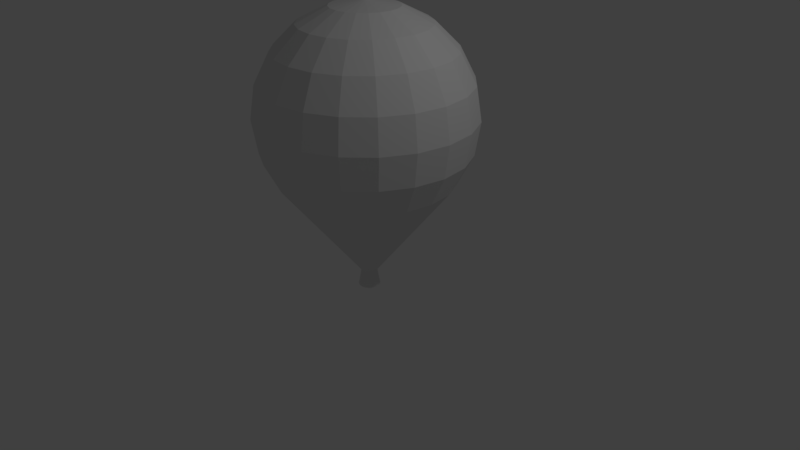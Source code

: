 # Source: baloon.blend  (saved by Blender 2.79.0; exported with 4.5.12 LTS)
import bpy
from mathutils import Matrix  # noqa: F401  (used for matrix-valued properties, if any)

bpy.ops.wm.read_factory_settings(use_empty=True)
scene = bpy.context.scene
scene.name = 'Scene'

# ---- collections
col_collection_1 = bpy.data.collections.new('Collection 1'); scene.collection.children.link(col_collection_1)

# ---- world
world_world = bpy.data.worlds.new('World'); scene.world = world_world
world_world.color = (0.05088, 0.05088, 0.05088)
world_world.use_sun_shadow = False
world_world.sun_shadow_jitter_overblur = 0.0
world_world.cycles.sampling_method = 'MANUAL'

# ---- cameras
cam_camera = bpy.data.cameras.new('Camera')
cam_camera.clip_end = 100.0
cam_camera.lens = 35.0
cam_camera.sensor_width = 32.0
cam_camera.sensor_height = 18.0
cam_camera.ortho_scale = 7.314
cam_camera.dof.focus_distance = 0.0
cam_camera.dof.aperture_fstop = 128.0

# ---- lights
light_lamp = bpy.data.lights.new('Lamp', 'POINT')
light_lamp.transmission_factor = 0.0
light_lamp.cutoff_distance = 30.0
light_lamp.energy = 100.0
light_lamp.shadow_buffer_clip_start = 1.001
light_lamp.shadow_soft_size = 0.1
light_lamp.shadow_maximum_resolution = 0.006
light_lamp.use_absolute_resolution = True

# ---- meshes
me_cone_001 = bpy.data.meshes.new('Cone.001')
me_cone_001.from_pydata([(0.0, 0.14, -0.385), (0.0, 0.0, 0.385), (0.05358, 0.1293, -0.385), (0.09899, 0.09899, -0.385), (0.1293, 0.05358, -0.385), (0.14, -6.12e-09, -0.385), (0.1293, -0.05358, -0.385), (0.09899, -0.09899, -0.385), (0.05358, -0.1293, -0.385), (2.114e-08, -0.14, -0.385), (-0.05358, -0.1293, -0.385), (-0.09899, -0.099, -0.385), (-0.1293, -0.05358, -0.385), (-0.14, 1.669e-09, -0.385), (-0.1293, 0.05358, -0.385), (-0.09899, 0.099, -0.385), (-0.05358, 0.1293, -0.385)], [], [(0, 1, 2), (2, 1, 3), (3, 1, 4), (4, 1, 5), (5, 1, 6), (6, 1, 7), (7, 1, 8), (8, 1, 9), (9, 1, 10), (10, 1, 11), (11, 1, 12), (12, 1, 13), (13, 1, 14), (14, 1, 15), (15, 1, 16), (16, 1, 0), (0, 2, 3, 4, 5, 6, 7, 8, 9, 10, 11, 12, 13, 14, 15, 16)])
me_cone_001.use_remesh_preserve_volume = False
me_cone_001.use_remesh_preserve_attributes = False
me_cone_001.use_mirror_vertex_groups = False
me_cone_001.update()
me_sphere = bpy.data.meshes.new('Sphere')
me_sphere.from_pydata([(5.907e-10, 0.4234, 1.303), (5.907e-10, 0.8053, 1.108), (5.907e-10, 1.108, 0.8053), (5.907e-10, 1.303, 0.4234), (5.907e-10, 1.37, -5.407e-08), (5.907e-10, 1.303, -0.4234), (5.907e-10, 1.108, -0.8053), (-3.749e-08, 0.09941, -2.094), (0.1308, 0.4026, 1.303), (0.2488, 0.7659, 1.108), (0.3425, 1.054, 0.8053), (0.4026, 1.239, 0.4234), (0.4234, 1.303, -5.407e-08), (0.4026, 1.239, -0.4234), (0.3425, 1.054, -0.8053), (0.03072, 0.09454, -2.094), (0.2488, 0.3425, 1.303), (0.4733, 0.6515, 1.108), (0.6515, 0.8967, 0.8053), (0.7659, 1.054, 0.4234), (0.8053, 1.108, -5.407e-08), (0.7659, 1.054, -0.4234), (0.6515, 0.8967, -0.8053), (0.05843, 0.08042, -2.094), (0.3425, 0.2488, 1.303), (0.6515, 0.4733, 1.108), (0.8967, 0.6515, 0.8053), (1.054, 0.7659, 0.4234), (1.108, 0.8053, -5.407e-08), (1.054, 0.7659, -0.4234), (0.8967, 0.6515, -0.8053), (0.08042, 0.05843, -2.094), (0.4026, 0.1308, 1.303), (0.7659, 0.2488, 1.108), (1.054, 0.3425, 0.8053), (1.239, 0.4026, 0.4234), (1.303, 0.4234, -5.407e-08), (1.239, 0.4026, -0.4234), (1.054, 0.3425, -0.8053), (0.09454, 0.03072, -2.094), (0.4234, -3.308e-07, 1.303), (0.8053, -3.512e-07, 1.108), (1.108, -3.104e-07, 0.8053), (1.303, -3.308e-07, 0.4234), (1.37, -3.308e-07, -5.407e-08), (1.303, -3.716e-07, -0.4234), (1.108, -3.104e-07, -0.8053), (0.09941, -3.596e-07, -2.094), (0.4026, -0.1308, 1.303), (0.7659, -0.2488, 1.108), (1.054, -0.3425, 0.8053), (1.239, -0.4026, 0.4234), (1.303, -0.4234, -5.407e-08), (1.239, -0.4026, -0.4234), (1.054, -0.3425, -0.8053), (0.09454, -0.03072, -2.094), (0.3425, -0.2488, 1.303), (0.6515, -0.4733, 1.108), (0.8967, -0.6515, 0.8053), (1.054, -0.7659, 0.4234), (1.108, -0.8053, -5.407e-08), (1.054, -0.7659, -0.4234), (0.8967, -0.6515, -0.8053), (0.08042, -0.05843, -2.094), (0.2488, -0.3425, 1.303), (0.4733, -0.6515, 1.108), (0.6515, -0.8967, 0.8053), (0.7659, -1.054, 0.4234), (0.8053, -1.108, -5.407e-08), (0.7659, -1.054, -0.4234), (0.6515, -0.8967, -0.8053), (0.05843, -0.08042, -2.094), (0.1308, -0.4026, 1.303), (0.2488, -0.7659, 1.108), (0.3425, -1.054, 0.8053), (0.4026, -1.239, 0.4234), (0.4234, -1.303, -5.407e-08), (0.4026, -1.239, -0.4234), (0.3425, -1.054, -0.8053), (0.03072, -0.09454, -2.094), (-1.457e-08, -0.4234, 1.303), (-6.561e-08, -0.8053, 1.108), (1.605e-08, -1.108, 0.8053), (-2.478e-08, -1.303, 0.4234), (9.771e-08, -1.37, -5.407e-08), (1.605e-08, -1.303, -0.4234), (1.605e-08, -1.108, -0.8053), (-4.566e-08, -0.09941, -2.094), (-0.1308, -0.4026, 1.303), (-0.2488, -0.7659, 1.108), (-0.3425, -1.054, 0.8053), (-0.4026, -1.239, 0.4234), (-0.4234, -1.303, -5.407e-08), (-0.4026, -1.239, -0.4234), (-0.3425, -1.054, -0.8053), (-0.03072, -0.09454, -2.094), (-2.618e-07, -7.082e-07, 1.37), (-0.2488, -0.3425, 1.303), (-0.4733, -0.6515, 1.108), (-0.6515, -0.8967, 0.8053), (-0.7659, -1.054, 0.4234), (-0.8053, -1.108, -5.407e-08), (-0.7659, -1.054, -0.4234), (-0.6515, -0.8967, -0.8053), (-0.05843, -0.08042, -2.094), (-0.3425, -0.2488, 1.303), (-0.6515, -0.4733, 1.108), (-0.8967, -0.6515, 0.8053), (-1.054, -0.7659, 0.4234), (-1.108, -0.8053, -5.407e-08), (-1.054, -0.7659, -0.4234), (-0.8967, -0.6515, -0.8053), (-0.08042, -0.05843, -2.094), (-0.4026, -0.1308, 1.303), (-0.7659, -0.2488, 1.108), (-1.054, -0.3425, 0.8053), (-1.239, -0.4026, 0.4234), (-1.303, -0.4234, -5.407e-08), (-1.239, -0.4026, -0.4234), (-1.054, -0.3425, -0.8053), (-0.09454, -0.03072, -2.094), (-0.4234, -3.512e-07, 1.303), (-0.8053, -2.899e-07, 1.108), (-1.108, -3.308e-07, 0.8053), (-1.303, -2.899e-07, 0.4234), (-1.37, -4.124e-07, -5.407e-08), (-1.303, -2.899e-07, -0.4234), (-1.108, -3.308e-07, -0.8053), (-0.09941, -3.496e-07, -2.094), (-0.4026, 0.1308, 1.303), (-0.7659, 0.2488, 1.108), (-1.054, 0.3425, 0.8053), (-1.239, 0.4026, 0.4234), (-1.303, 0.4234, -5.407e-08), (-1.239, 0.4026, -0.4234), (-1.054, 0.3425, -0.8053), (-0.09454, 0.03072, -2.094), (-0.3425, 0.2488, 1.303), (-0.6515, 0.4733, 1.108), (-0.8967, 0.6515, 0.8053), (-1.054, 0.7659, 0.4234), (-1.108, 0.8053, -5.407e-08), (-1.054, 0.7659, -0.4234), (-0.8967, 0.6515, -0.8053), (-0.08042, 0.05843, -2.094), (-0.2488, 0.3425, 1.303), (-0.4733, 0.6515, 1.108), (-0.6515, 0.8967, 0.8053), (-0.7659, 1.054, 0.4234), (-0.8053, 1.108, -5.407e-08), (-0.7659, 1.054, -0.4234), (-0.6515, 0.8967, -0.8053), (-0.05843, 0.08042, -2.094), (-0.1308, 0.4026, 1.303), (-0.2488, 0.7659, 1.108), (-0.3425, 1.054, 0.8053), (-0.4026, 1.239, 0.4234), (-0.4234, 1.303, -5.407e-08), (-0.4026, 1.239, -0.4234), (-0.3425, 1.054, -0.8053), (-0.03072, 0.09454, -2.094)], [], [(4, 3, 11, 12), (1, 0, 8, 9), (5, 4, 12, 13), (2, 1, 9, 10), (6, 5, 13, 14), (3, 2, 10, 11), (0, 96, 8), (7, 6, 14, 15), (12, 11, 19, 20), (9, 8, 16, 17), (13, 12, 20, 21), (10, 9, 17, 18), (14, 13, 21, 22), (11, 10, 18, 19), (8, 96, 16), (15, 14, 22, 23), (16, 96, 24), (23, 22, 30, 31), (20, 19, 27, 28), (17, 16, 24, 25), (21, 20, 28, 29), (18, 17, 25, 26), (22, 21, 29, 30), (19, 18, 26, 27), (27, 26, 34, 35), (24, 96, 32), (31, 30, 38, 39), (28, 27, 35, 36), (25, 24, 32, 33), (29, 28, 36, 37), (26, 25, 33, 34), (30, 29, 37, 38), (38, 37, 45, 46), (35, 34, 42, 43), (32, 96, 40), (39, 38, 46, 47), (36, 35, 43, 44), (33, 32, 40, 41), (37, 36, 44, 45), (34, 33, 41, 42), (45, 44, 52, 53), (42, 41, 49, 50), (46, 45, 53, 54), (43, 42, 50, 51), (40, 96, 48), (47, 46, 54, 55), (44, 43, 51, 52), (41, 40, 48, 49), (49, 48, 56, 57), (53, 52, 60, 61), (50, 49, 57, 58), (54, 53, 61, 62), (51, 50, 58, 59), (48, 96, 56), (55, 54, 62, 63), (52, 51, 59, 60), (60, 59, 67, 68), (57, 56, 64, 65), (61, 60, 68, 69), (58, 57, 65, 66), (62, 61, 69, 70), (59, 58, 66, 67), (56, 96, 64), (63, 62, 70, 71), (64, 96, 72), (71, 70, 78, 79), (68, 67, 75, 76), (65, 64, 72, 73), (69, 68, 76, 77), (66, 65, 73, 74), (70, 69, 77, 78), (67, 66, 74, 75), (78, 77, 85, 86), (75, 74, 82, 83), (72, 96, 80), (79, 78, 86, 87), (76, 75, 83, 84), (73, 72, 80, 81), (77, 76, 84, 85), (74, 73, 81, 82), (82, 81, 89, 90), (86, 85, 93, 94), (83, 82, 90, 91), (80, 96, 88), (87, 86, 94, 95), (84, 83, 91, 92), (81, 80, 88, 89), (85, 84, 92, 93), (93, 92, 101, 102), (90, 89, 98, 99), (94, 93, 102, 103), (91, 90, 99, 100), (88, 96, 97), (95, 94, 103, 104), (92, 91, 100, 101), (89, 88, 97, 98), (98, 97, 105, 106), (102, 101, 109, 110), (99, 98, 106, 107), (103, 102, 110, 111), (100, 99, 107, 108), (97, 96, 105), (104, 103, 111, 112), (101, 100, 108, 109), (112, 111, 119, 120), (109, 108, 116, 117), (106, 105, 113, 114), (110, 109, 117, 118), (107, 106, 114, 115), (111, 110, 118, 119), (108, 107, 115, 116), (105, 96, 113), (116, 115, 123, 124), (113, 96, 121), (120, 119, 127, 128), (117, 116, 124, 125), (114, 113, 121, 122), (118, 117, 125, 126), (115, 114, 122, 123), (119, 118, 126, 127), (127, 126, 134, 135), (124, 123, 131, 132), (121, 96, 129), (128, 127, 135, 136), (125, 124, 132, 133), (122, 121, 129, 130), (126, 125, 133, 134), (123, 122, 130, 131), (131, 130, 138, 139), (135, 134, 142, 143), (132, 131, 139, 140), (129, 96, 137), (136, 135, 143, 144), (133, 132, 140, 141), (130, 129, 137, 138), (134, 133, 141, 142), (142, 141, 149, 150), (139, 138, 146, 147), (143, 142, 150, 151), (140, 139, 147, 148), (137, 96, 145), (144, 143, 151, 152), (141, 140, 148, 149), (138, 137, 145, 146), (149, 148, 156, 157), (146, 145, 153, 154), (150, 149, 157, 158), (147, 146, 154, 155), (151, 150, 158, 159), (148, 147, 155, 156), (145, 96, 153), (152, 151, 159, 160), (153, 96, 0), (160, 159, 6, 7), (157, 156, 3, 4), (154, 153, 0, 1), (158, 157, 4, 5), (155, 154, 1, 2), (159, 158, 5, 6), (156, 155, 2, 3)])
me_sphere.use_remesh_preserve_volume = False
me_sphere.use_remesh_preserve_attributes = False
me_sphere.use_mirror_vertex_groups = False
me_sphere.update()

# ---- objects
ob_cone = bpy.data.objects.new('Cone', me_cone_001)
ob_sphere = bpy.data.objects.new('Sphere', me_sphere)
ob_lamp = bpy.data.objects.new('Lamp', light_lamp)
ob_camera = bpy.data.objects.new('Camera', cam_camera)

# ---- transforms, parenting, visibility, modifiers, constraints
ob_cone.location = (0.0, 0.0, -0.0407)
ob_cone.lineart.crease_threshold = 0.0
ob_sphere.location = (0.0, 0.0, 1.877)
ob_sphere.lineart.crease_threshold = 0.0
ob_lamp.location = (4.076, 1.005, 5.904)
ob_lamp.rotation_euler = (0.6503, 0.05522, 1.866)
ob_lamp.lock_rotations_4d = False
ob_lamp.empty_display_type = 'ARROWS'
ob_lamp.color = (0.0, 0.0, 0.0, 0.0)
ob_lamp.lineart.crease_threshold = 0.0
ob_camera.location = (7.481, -6.508, 5.344)
ob_camera.rotation_euler = (1.109, 0.0, 0.8149)
ob_camera.lock_rotations_4d = False
ob_camera.empty_display_type = 'ARROWS'
ob_camera.color = (0.0, 0.0, 0.0, 0.0)
ob_camera.display_type = 'WIRE'
ob_camera.lineart.crease_threshold = 0.0

# ---- collection membership
col_collection_1.objects.link(ob_cone)
col_collection_1.objects.link(ob_sphere)
col_collection_1.objects.link(ob_lamp)
col_collection_1.objects.link(ob_camera)

# ---- scene / render settings (as saved in the file)
scene.camera = ob_camera
scene.frame_start = 1; scene.frame_end = 250; scene.frame_set(1)
scene.render.engine = 'BLENDER_EEVEE_NEXT'
scene.render.resolution_percentage = 50
scene.render.dither_intensity = 0.0
scene.cycles.use_denoising = False
scene.cycles.samples = 128
scene.cycles.sampling_pattern = 'TABULATED_SOBOL'
scene.cycles.use_adaptive_sampling = False
scene.cycles.use_light_tree = False
scene.cycles.blur_glossy = 0.0
scene.cycles.sample_clamp_indirect = 0.0
scene.view_settings.view_transform = 'Standard'
bpy.context.view_layer.update()
